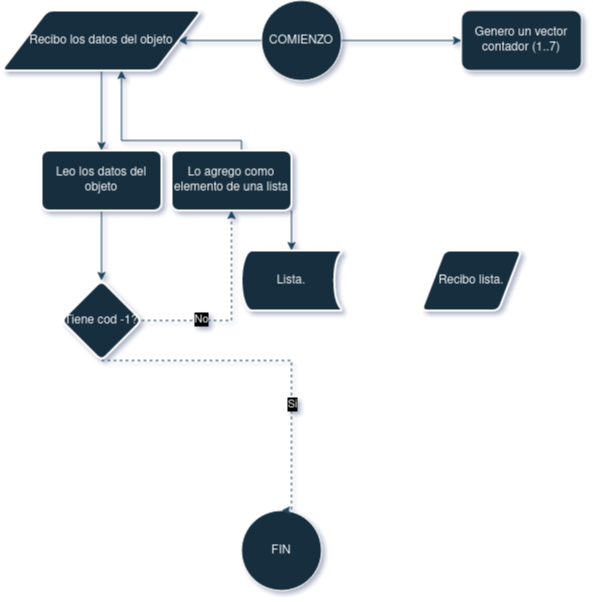

The diagram above was exported from draw.io. Its source (the exported page's mxGraphModel, read from the mxfile embedded in the PNG):
<mxGraphModel dx="1777" dy="572" grid="1" gridSize="10" guides="1" tooltips="1" connect="1" arrows="1" fold="1" page="1" pageScale="1" pageWidth="827" pageHeight="1169" background="#FFFFFF" math="0" shadow="1">
  <root>
    <mxCell id="0" />
    <mxCell id="1" parent="0" />
    <mxCell id="BXefy63bj785Scd0Zcp5-8" value="" style="edgeStyle=orthogonalEdgeStyle;rounded=0;orthogonalLoop=1;jettySize=auto;html=1;fontColor=default;labelBackgroundColor=none;strokeColor=#23445D;" edge="1" parent="1" source="BXefy63bj785Scd0Zcp5-1" target="BXefy63bj785Scd0Zcp5-7">
      <mxGeometry relative="1" as="geometry" />
    </mxCell>
    <mxCell id="BXefy63bj785Scd0Zcp5-13" value="" style="edgeStyle=orthogonalEdgeStyle;rounded=0;orthogonalLoop=1;jettySize=auto;html=1;fontColor=default;labelBackgroundColor=none;strokeColor=#23445D;" edge="1" parent="1" source="BXefy63bj785Scd0Zcp5-1" target="BXefy63bj785Scd0Zcp5-11">
      <mxGeometry relative="1" as="geometry" />
    </mxCell>
    <mxCell id="BXefy63bj785Scd0Zcp5-1" value="COMIENZO" style="ellipse;whiteSpace=wrap;html=1;labelBackgroundColor=none;fillColor=#182E3E;strokeColor=#FFFFFF;fontColor=#FFFFFF;" vertex="1" parent="1">
      <mxGeometry x="110" y="160" width="80" height="80" as="geometry" />
    </mxCell>
    <mxCell id="BXefy63bj785Scd0Zcp5-2" value="FIN" style="ellipse;whiteSpace=wrap;html=1;labelBackgroundColor=none;fillColor=#182E3E;strokeColor=#FFFFFF;fontColor=#FFFFFF;" vertex="1" parent="1">
      <mxGeometry x="90" y="670" width="80" height="80" as="geometry" />
    </mxCell>
    <mxCell id="BXefy63bj785Scd0Zcp5-7" value="Genero un vector contador (1..7)" style="rounded=1;whiteSpace=wrap;html=1;labelBackgroundColor=none;fillColor=#182E3E;strokeColor=#FFFFFF;fontColor=#FFFFFF;" vertex="1" parent="1">
      <mxGeometry x="310" y="170" width="120" height="60" as="geometry" />
    </mxCell>
    <mxCell id="BXefy63bj785Scd0Zcp5-15" value="" style="edgeStyle=orthogonalEdgeStyle;rounded=0;orthogonalLoop=1;jettySize=auto;html=1;fontColor=default;labelBackgroundColor=none;strokeColor=#23445D;" edge="1" parent="1" source="BXefy63bj785Scd0Zcp5-11" target="BXefy63bj785Scd0Zcp5-14">
      <mxGeometry relative="1" as="geometry" />
    </mxCell>
    <mxCell id="BXefy63bj785Scd0Zcp5-11" value="Recibo los datos del objeto" style="shape=parallelogram;html=1;strokeWidth=2;perimeter=parallelogramPerimeter;whiteSpace=wrap;rounded=1;arcSize=12;size=0.23;labelBackgroundColor=none;fillColor=#182E3E;strokeColor=#FFFFFF;fontColor=#FFFFFF;" vertex="1" parent="1">
      <mxGeometry x="-150" y="170" width="200" height="60" as="geometry" />
    </mxCell>
    <mxCell id="BXefy63bj785Scd0Zcp5-17" value="" style="edgeStyle=orthogonalEdgeStyle;rounded=0;orthogonalLoop=1;jettySize=auto;html=1;fontColor=default;labelBackgroundColor=none;strokeColor=#23445D;" edge="1" parent="1" source="BXefy63bj785Scd0Zcp5-14" target="BXefy63bj785Scd0Zcp5-16">
      <mxGeometry relative="1" as="geometry" />
    </mxCell>
    <mxCell id="BXefy63bj785Scd0Zcp5-14" value="Leo los datos del objeto" style="whiteSpace=wrap;html=1;strokeWidth=2;rounded=1;arcSize=12;labelBackgroundColor=none;fillColor=#182E3E;strokeColor=#FFFFFF;fontColor=#FFFFFF;" vertex="1" parent="1">
      <mxGeometry x="-110" y="310" width="120" height="60" as="geometry" />
    </mxCell>
    <mxCell id="BXefy63bj785Scd0Zcp5-28" style="edgeStyle=orthogonalEdgeStyle;rounded=0;orthogonalLoop=1;jettySize=auto;html=1;exitX=0.5;exitY=1;exitDx=0;exitDy=0;entryX=0.5;entryY=0;entryDx=0;entryDy=0;strokeColor=#23445D;dashed=1;labelBackgroundColor=none;fontColor=default;" edge="1" parent="1" source="BXefy63bj785Scd0Zcp5-16" target="BXefy63bj785Scd0Zcp5-2">
      <mxGeometry relative="1" as="geometry">
        <Array as="points">
          <mxPoint x="140" y="520" />
          <mxPoint x="140" y="670" />
        </Array>
      </mxGeometry>
    </mxCell>
    <mxCell id="BXefy63bj785Scd0Zcp5-34" value="Si" style="edgeLabel;html=1;align=center;verticalAlign=middle;resizable=0;points=[];strokeColor=#FFFFFF;fontColor=#FFFFFF;fillColor=#182E3E;labelBackgroundColor=#030303;" vertex="1" connectable="0" parent="BXefy63bj785Scd0Zcp5-28">
      <mxGeometry x="0.3317" relative="1" as="geometry">
        <mxPoint as="offset" />
      </mxGeometry>
    </mxCell>
    <mxCell id="BXefy63bj785Scd0Zcp5-30" value="" style="edgeStyle=orthogonalEdgeStyle;rounded=0;orthogonalLoop=1;jettySize=auto;html=1;strokeColor=#23445D;dashed=1;labelBackgroundColor=none;fontColor=default;" edge="1" parent="1" source="BXefy63bj785Scd0Zcp5-16" target="BXefy63bj785Scd0Zcp5-21">
      <mxGeometry relative="1" as="geometry" />
    </mxCell>
    <mxCell id="BXefy63bj785Scd0Zcp5-31" value="" style="edgeLabel;html=1;align=center;verticalAlign=middle;resizable=0;points=[];strokeColor=#FFFFFF;fontColor=#FFFFFF;fillColor=#182E3E;labelBackgroundColor=none;" vertex="1" connectable="0" parent="BXefy63bj785Scd0Zcp5-30">
      <mxGeometry x="0.0983" y="-2" relative="1" as="geometry">
        <mxPoint as="offset" />
      </mxGeometry>
    </mxCell>
    <mxCell id="BXefy63bj785Scd0Zcp5-40" value="No" style="edgeLabel;html=1;align=center;verticalAlign=middle;resizable=0;points=[];strokeColor=#FFFFFF;fontColor=#FFFFFF;fillColor=#182E3E;labelBackgroundColor=#030303;" vertex="1" connectable="0" parent="BXefy63bj785Scd0Zcp5-30">
      <mxGeometry x="-0.4149" y="2" relative="1" as="geometry">
        <mxPoint as="offset" />
      </mxGeometry>
    </mxCell>
    <mxCell id="BXefy63bj785Scd0Zcp5-16" value="Tiene cod -1?" style="rhombus;whiteSpace=wrap;html=1;strokeWidth=2;rounded=1;arcSize=12;labelBackgroundColor=none;fillColor=#182E3E;strokeColor=#FFFFFF;fontColor=#FFFFFF;" vertex="1" parent="1">
      <mxGeometry x="-90" y="440" width="80" height="80" as="geometry" />
    </mxCell>
    <mxCell id="BXefy63bj785Scd0Zcp5-33" style="edgeStyle=orthogonalEdgeStyle;rounded=0;orthogonalLoop=1;jettySize=auto;html=1;strokeColor=#23445D;labelBackgroundColor=none;fontColor=default;" edge="1" parent="1" source="BXefy63bj785Scd0Zcp5-21">
      <mxGeometry relative="1" as="geometry">
        <mxPoint x="-30" y="230" as="targetPoint" />
        <Array as="points">
          <mxPoint x="90" y="300" />
          <mxPoint x="-30" y="300" />
          <mxPoint x="-30" y="230" />
        </Array>
      </mxGeometry>
    </mxCell>
    <mxCell id="BXefy63bj785Scd0Zcp5-21" value="Lo agrego como elemento de una lista" style="whiteSpace=wrap;html=1;fillColor=#182E3E;strokeColor=#FFFFFF;fontColor=#FFFFFF;strokeWidth=2;rounded=1;arcSize=12;labelBackgroundColor=none;" vertex="1" parent="1">
      <mxGeometry x="20" y="310" width="120" height="60" as="geometry" />
    </mxCell>
    <mxCell id="BXefy63bj785Scd0Zcp5-38" value="Lista." style="strokeWidth=2;html=1;shape=mxgraph.flowchart.stored_data;whiteSpace=wrap;strokeColor=#FFFFFF;fontColor=#FFFFFF;fillColor=#182E3E;" vertex="1" parent="1">
      <mxGeometry x="90" y="410" width="100" height="60" as="geometry" />
    </mxCell>
    <mxCell id="BXefy63bj785Scd0Zcp5-41" style="edgeStyle=orthogonalEdgeStyle;rounded=0;orthogonalLoop=1;jettySize=auto;html=1;exitX=1;exitY=1;exitDx=0;exitDy=0;entryX=0.5;entryY=0;entryDx=0;entryDy=0;entryPerimeter=0;strokeColor=#23445D;" edge="1" parent="1" source="BXefy63bj785Scd0Zcp5-21" target="BXefy63bj785Scd0Zcp5-38">
      <mxGeometry relative="1" as="geometry" />
    </mxCell>
    <mxCell id="BXefy63bj785Scd0Zcp5-42" value="Recibo lista." style="shape=parallelogram;html=1;strokeWidth=2;perimeter=parallelogramPerimeter;whiteSpace=wrap;rounded=1;arcSize=12;size=0.23;strokeColor=#FFFFFF;fontColor=#FFFFFF;fillColor=#182E3E;" vertex="1" parent="1">
      <mxGeometry x="270" y="410" width="100" height="60" as="geometry" />
    </mxCell>
  </root>
</mxGraphModel>